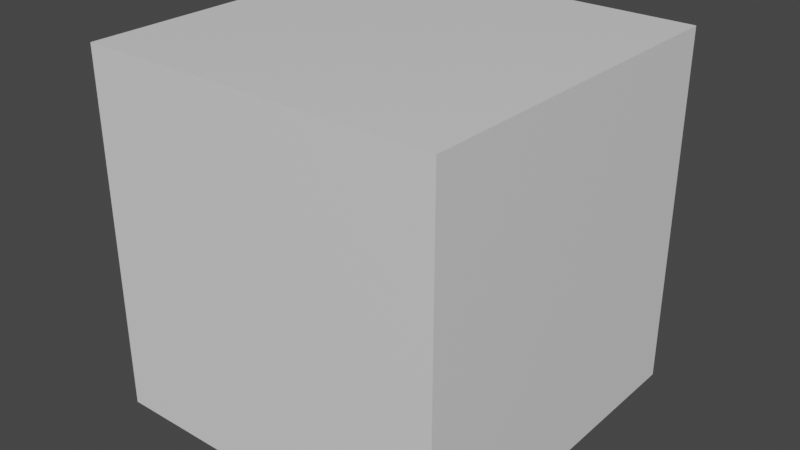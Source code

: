 # Source: track-ir_v2.blend  (saved by Blender 2.80.75; exported with 4.5.12 LTS)
import bpy
from mathutils import Matrix  # noqa: F401  (used for matrix-valued properties, if any)

bpy.ops.wm.read_factory_settings(use_empty=True)
scene = bpy.context.scene
scene.name = 'Scene'

# ---- collections
col_collection = bpy.data.collections.new('Collection'); scene.collection.children.link(col_collection)

# ---- materials (node trees are filled in below, after node groups)
mat_material = bpy.data.materials.new('Material')
mat_material.alpha_threshold = 0.0
mat_material.use_transparent_shadow = False
mat_material.line_color = (0.0, 0.0, 0.0, 1.0)

# ---- material node trees
mat_material.use_nodes = True; mat_material.node_tree.nodes.clear()
_N = mat_material.node_tree.nodes; _L = mat_material.node_tree.links
n0 = _N.new('ShaderNodeOutputMaterial'); n0.name = 'Material Output'; n0.location = (300, 300)
n1 = _N.new('ShaderNodeBsdfPrincipled'); n1.name = 'Principled BSDF'; n1.location = (10, 300)
n1.distribution = 'GGX'
n1.subsurface_method = 'BURLEY'
n1.inputs[2].default_value = 0.4
n1.inputs[3].default_value = 1.45
n1.inputs[27].default_value = (0.0, 0.0, 0.0, 1.0)
n1.inputs[28].default_value = 1.0
_L.new(n1.outputs[0], n0.inputs[0])
n0.is_active_output = True

# ---- world
world_world = bpy.data.worlds.new('World'); scene.world = world_world
world_world.use_nodes = True; world_world.node_tree.nodes.clear()
_N = world_world.node_tree.nodes; _L = world_world.node_tree.links
n0 = _N.new('ShaderNodeOutputWorld'); n0.name = 'World Output'; n0.location = (300, 300)
n1 = _N.new('ShaderNodeBackground'); n1.name = 'Background'; n1.location = (10, 300)
n1.inputs[0].default_value = (0.05088, 0.05088, 0.05088, 1.0)
_L.new(n1.outputs[0], n0.inputs[0])
n0.is_active_output = True
world_world.color = (0.05088, 0.05088, 0.05088)
world_world.use_sun_shadow = False
world_world.sun_shadow_jitter_overblur = 0.0

# ---- meshes
me_cube = bpy.data.meshes.new('Cube')
me_cube.from_pydata([(1.0, 1.0, 1.0), (1.0, 1.0, -1.0), (1.0, -1.0, 1.0), (1.0, -1.0, -1.0), (-1.0, 1.0, 1.0), (-1.0, 1.0, -1.0), (-1.0, -1.0, 1.0), (-1.0, -1.0, -1.0)], [], [(0, 4, 6, 2), (3, 2, 6, 7), (7, 6, 4, 5), (5, 1, 3, 7), (1, 0, 2, 3), (5, 4, 0, 1)])
_uv = me_cube.uv_layers.new(name='UVMap')
_uv.uv.foreach_set('vector', [0.375, 0.0, 0.625, 0.0, 0.625, 0.25, 0.375, 0.25, 0.375, 0.25, 0.625, 0.25, 0.625, 0.5, 0.375, 0.5, 0.375, 0.5, 0.625, 0.5, 0.625, 0.75, 0.375, 0.75, 0.375, 0.75, 0.625, 0.75, 0.625, 1.0, 0.375, 1.0, 0.125, 0.5, 0.375, 0.5, 0.375, 0.75, 0.125, 0.75, 0.625, 0.5, 0.875, 0.5, 0.875, 0.75, 0.625, 0.75])
me_cube.materials.append(mat_material)
me_cube.use_remesh_preserve_volume = False
me_cube.use_remesh_preserve_attributes = False
me_cube.use_mirror_vertex_groups = False
me_cube.update()

# ---- objects
ob_cube = bpy.data.objects.new('Cube', me_cube)

# ---- transforms, parenting, visibility, modifiers, constraints
ob_cube.location = (0.0, 0.0, 0.0)
ob_cube.lock_rotations_4d = False
ob_cube.empty_display_type = 'ARROWS'
ob_cube.lineart.crease_threshold = 0.0

# ---- collection membership
col_collection.objects.link(ob_cube)

# ---- scene / render settings (as saved in the file)
scene.frame_start = 1; scene.frame_end = 250; scene.frame_set(1)
scene.render.engine = 'BLENDER_EEVEE_NEXT'
scene.cycles.use_denoising = False
scene.cycles.samples = 128
scene.cycles.sampling_pattern = 'TABULATED_SOBOL'
scene.cycles.use_adaptive_sampling = False
scene.cycles.use_light_tree = False
scene.view_settings.view_transform = 'Filmic'
scene.unit_settings.scale_length = 0.001
bpy.context.view_layer.update()

# ---- added for rendering (the .blend has no active camera and no usable light): camera, sun
cam_auto = bpy.data.cameras.new('AutoCamera')
cam_auto.lens = 50.0
cam_auto.sensor_width = 36.0
cam_auto.clip_end = 1000.0
ob_auto_camera = bpy.data.objects.new('AutoCamera', cam_auto)
scene.collection.objects.link(ob_auto_camera)
ob_auto_camera.location = (3.20507, -3.84609, 2.56406)
ob_auto_camera.rotation_euler = (1.09748, -7.21219e-08, 0.694738)
scene.camera = ob_auto_camera
light_auto_sun = bpy.data.lights.new('AutoSun', 'SUN')
light_auto_sun.energy = 3.0
light_auto_sun.angle = 0.0523599
ob_auto_sun = bpy.data.objects.new('AutoSun', light_auto_sun)
scene.collection.objects.link(ob_auto_sun)
ob_auto_sun.rotation_euler = (0.872665, 0.174533, 0.523599)
bpy.context.view_layer.update()
